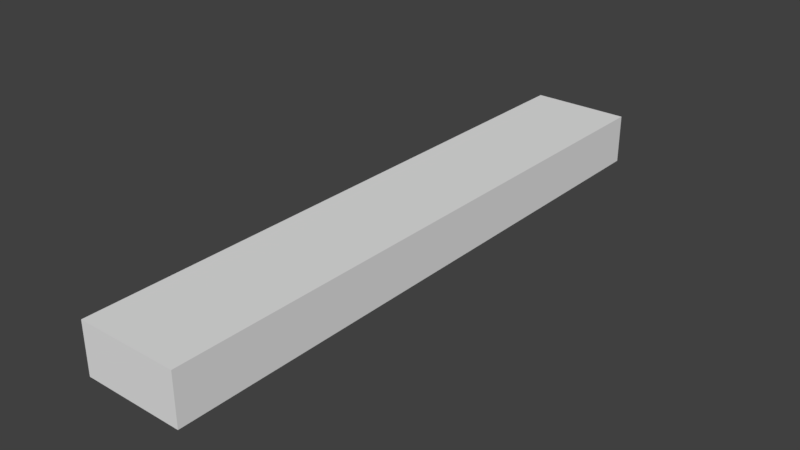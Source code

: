 # Source: Wall0.5Units.blend  (saved by Blender 2.79.0; exported with 4.5.12 LTS)
import bpy
from mathutils import Matrix  # noqa: F401  (used for matrix-valued properties, if any)

bpy.ops.wm.read_factory_settings(use_empty=True)
scene = bpy.context.scene
scene.name = 'Scene'

# ---- collections
col_collection_1 = bpy.data.collections.new('Collection 1'); scene.collection.children.link(col_collection_1)

# ---- world
world_world = bpy.data.worlds.new('World'); scene.world = world_world
world_world.color = (0.05088, 0.05088, 0.05088)
world_world.use_sun_shadow = False
world_world.sun_shadow_jitter_overblur = 0.0
world_world.cycles.sampling_method = 'MANUAL'

# ---- meshes
me_vert = bpy.data.meshes.new('Vert')
me_vert.from_pydata([(0.5, 3.0, 0.0), (0.0, 3.0, 0.0), (0.0, 0.0, 0.0), (0.5, 0.0, 0.0), (0.5, 0.0, 0.25), (0.5, 3.0, 0.25), (0.0, 3.0, 0.25), (0.0, 0.0, 0.25)], [], [(3, 2, 1, 0), (1, 2, 7, 6), (4, 5, 6, 7), (3, 0, 5, 4), (2, 3, 4, 7), (0, 1, 6, 5)])
me_vert.use_remesh_preserve_volume = False
me_vert.use_remesh_preserve_attributes = False
me_vert.use_mirror_vertex_groups = False
me_vert.update()

# ---- objects
ob_wall_3x0_5x0_25 = bpy.data.objects.new('Wall 3x0.5x0.25', me_vert)

# ---- transforms, parenting, visibility, modifiers, constraints
ob_wall_3x0_5x0_25.location = (0.0, 0.0, 0.0)
ob_wall_3x0_5x0_25.lineart.crease_threshold = 0.0

# ---- collection membership
col_collection_1.objects.link(ob_wall_3x0_5x0_25)

# ---- scene / render settings (as saved in the file)
scene.frame_start = 1; scene.frame_end = 250; scene.frame_set(1)
scene.render.engine = 'BLENDER_EEVEE_NEXT'
scene.render.resolution_percentage = 50
scene.render.dither_intensity = 0.0
scene.cycles.use_denoising = False
scene.cycles.samples = 128
scene.cycles.sampling_pattern = 'TABULATED_SOBOL'
scene.cycles.use_adaptive_sampling = False
scene.cycles.use_light_tree = False
scene.cycles.blur_glossy = 0.0
scene.cycles.sample_clamp_indirect = 0.0
scene.view_settings.view_transform = 'Standard'
bpy.context.view_layer.update()

# ---- added for rendering (the .blend has no active camera and no usable light): camera, sun
cam_auto = bpy.data.cameras.new('AutoCamera')
cam_auto.lens = 50.0
cam_auto.sensor_width = 36.0
cam_auto.clip_end = 1000.0
ob_auto_camera = bpy.data.objects.new('AutoCamera', cam_auto)
scene.collection.objects.link(ob_auto_camera)
ob_auto_camera.location = (3.07345, -1.88814, 2.38376)
ob_auto_camera.rotation_euler = (1.09748, -7.21219e-08, 0.694738)
scene.camera = ob_auto_camera
light_auto_sun = bpy.data.lights.new('AutoSun', 'SUN')
light_auto_sun.energy = 3.0
light_auto_sun.angle = 0.0523599
ob_auto_sun = bpy.data.objects.new('AutoSun', light_auto_sun)
scene.collection.objects.link(ob_auto_sun)
ob_auto_sun.rotation_euler = (0.872665, 0.174533, 0.523599)
bpy.context.view_layer.update()
